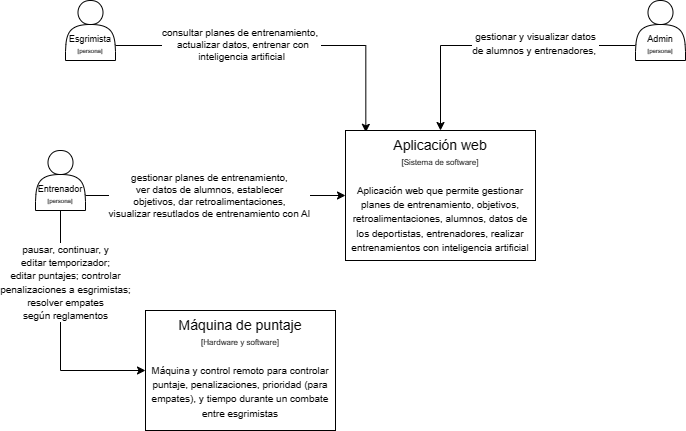

The diagram above was exported from draw.io. Its source (the exported page's mxGraphModel, read from the mxfile embedded in the PNG):
<mxGraphModel dx="506" dy="298" grid="1" gridSize="10" guides="1" tooltips="1" connect="1" arrows="1" fold="1" page="1" pageScale="1" pageWidth="850" pageHeight="1100" math="0" shadow="0">
  <root>
    <mxCell id="0" />
    <mxCell id="1" parent="0" />
    <mxCell id="dZJAuWM4ClLpMtlekzl2-5" style="edgeStyle=orthogonalEdgeStyle;rounded=0;orthogonalLoop=1;jettySize=auto;html=1;exitX=1;exitY=0.75;exitDx=0;exitDy=0;entryX=0.107;entryY=0.014;entryDx=0;entryDy=0;entryPerimeter=0;" parent="1" source="dZJAuWM4ClLpMtlekzl2-1" target="dZJAuWM4ClLpMtlekzl2-4" edge="1">
      <mxGeometry relative="1" as="geometry" />
    </mxCell>
    <mxCell id="dZJAuWM4ClLpMtlekzl2-9" value="consultar planes de entrenamiento,&amp;nbsp;&lt;br&gt;&amp;nbsp;actualizar datos, entrenar con &lt;br&gt;inteligencia artificial" style="edgeLabel;html=1;align=center;verticalAlign=middle;resizable=0;points=[];fontSize=10;" parent="dZJAuWM4ClLpMtlekzl2-5" vertex="1" connectable="0">
      <mxGeometry x="-0.4615" y="1" relative="1" as="geometry">
        <mxPoint x="35" as="offset" />
      </mxGeometry>
    </mxCell>
    <mxCell id="dZJAuWM4ClLpMtlekzl2-1" value="Esgrimista&lt;br&gt;&lt;font style=&quot;font-size: 6px;&quot;&gt;[persona]&lt;/font&gt;" style="shape=actor;whiteSpace=wrap;html=1;fontSize=9;spacingTop=27;" parent="1" vertex="1">
      <mxGeometry x="70" y="100" width="50" height="60" as="geometry" />
    </mxCell>
    <mxCell id="dZJAuWM4ClLpMtlekzl2-6" style="edgeStyle=orthogonalEdgeStyle;rounded=0;orthogonalLoop=1;jettySize=auto;html=1;exitX=0;exitY=0.75;exitDx=0;exitDy=0;entryX=0.5;entryY=0;entryDx=0;entryDy=0;" parent="1" source="dZJAuWM4ClLpMtlekzl2-2" target="dZJAuWM4ClLpMtlekzl2-4" edge="1">
      <mxGeometry relative="1" as="geometry" />
    </mxCell>
    <mxCell id="dZJAuWM4ClLpMtlekzl2-10" value="&lt;span style=&quot;font-size: 10px;&quot;&gt;gestionar y visualizar datos &lt;br&gt;de alumnos y entrenadores,&amp;nbsp;&lt;br&gt;&lt;/span&gt;" style="edgeLabel;html=1;align=center;verticalAlign=middle;resizable=0;points=[];" parent="dZJAuWM4ClLpMtlekzl2-6" vertex="1" connectable="0">
      <mxGeometry x="-0.2316" y="-2" relative="1" as="geometry">
        <mxPoint x="7" as="offset" />
      </mxGeometry>
    </mxCell>
    <mxCell id="dZJAuWM4ClLpMtlekzl2-2" value="Admin&lt;br&gt;&lt;font style=&quot;font-size: 6px;&quot;&gt;[persona]&lt;/font&gt;" style="shape=actor;whiteSpace=wrap;html=1;fontSize=9;spacingTop=27;" parent="1" vertex="1">
      <mxGeometry x="640" y="100" width="50" height="60" as="geometry" />
    </mxCell>
    <mxCell id="dZJAuWM4ClLpMtlekzl2-7" style="edgeStyle=orthogonalEdgeStyle;rounded=0;orthogonalLoop=1;jettySize=auto;html=1;exitX=1;exitY=0.75;exitDx=0;exitDy=0;" parent="1" source="dZJAuWM4ClLpMtlekzl2-3" target="dZJAuWM4ClLpMtlekzl2-4" edge="1">
      <mxGeometry relative="1" as="geometry" />
    </mxCell>
    <mxCell id="dZJAuWM4ClLpMtlekzl2-8" value="gestionar planes de entrenamiento, &lt;br&gt;ver datos de alumnos, establecer &lt;br&gt;objetivos, dar retroalimentaciones,&lt;br&gt;visualizar resutlados de entrenamiento con AI" style="edgeLabel;html=1;align=center;verticalAlign=middle;resizable=0;points=[];fontSize=10;" parent="dZJAuWM4ClLpMtlekzl2-7" vertex="1" connectable="0">
      <mxGeometry x="-0.2667" relative="1" as="geometry">
        <mxPoint x="29" as="offset" />
      </mxGeometry>
    </mxCell>
    <mxCell id="dZJAuWM4ClLpMtlekzl2-12" style="edgeStyle=orthogonalEdgeStyle;rounded=0;orthogonalLoop=1;jettySize=auto;html=1;exitX=0.5;exitY=1;exitDx=0;exitDy=0;entryX=0;entryY=0.5;entryDx=0;entryDy=0;" parent="1" source="dZJAuWM4ClLpMtlekzl2-3" target="dZJAuWM4ClLpMtlekzl2-11" edge="1">
      <mxGeometry relative="1" as="geometry" />
    </mxCell>
    <mxCell id="dZJAuWM4ClLpMtlekzl2-13" value="&lt;span style=&quot;font-size: 10px;&quot;&gt;pausar, continuar, y &lt;br&gt;editar temporizador;&lt;br&gt;editar puntajes; controlar&lt;br&gt;penalizaciones a esgrimistas;&lt;br&gt;resolver empates &lt;br&gt;según reglamentos&lt;br&gt;&lt;/span&gt;" style="edgeLabel;html=1;align=center;verticalAlign=middle;resizable=0;points=[];" parent="dZJAuWM4ClLpMtlekzl2-12" vertex="1" connectable="0">
      <mxGeometry x="-0.6048" y="1" relative="1" as="geometry">
        <mxPoint x="4" y="23" as="offset" />
      </mxGeometry>
    </mxCell>
    <mxCell id="dZJAuWM4ClLpMtlekzl2-3" value="&lt;font style=&quot;&quot;&gt;Entrenador&lt;br&gt;&lt;/font&gt;&lt;font style=&quot;font-size: 6px;&quot;&gt;[persona]&lt;/font&gt;" style="shape=actor;whiteSpace=wrap;html=1;fontSize=9;spacingTop=27;" parent="1" vertex="1">
      <mxGeometry x="40" y="250" width="50" height="60" as="geometry" />
    </mxCell>
    <mxCell id="dZJAuWM4ClLpMtlekzl2-4" value="&lt;font style=&quot;font-size: 14px;&quot;&gt;Aplicación web&lt;/font&gt;&lt;br&gt;&lt;font style=&quot;&quot;&gt;&lt;span style=&quot;font-size: 8px;&quot;&gt;[Sistema de software]&lt;/span&gt;&lt;br&gt;&lt;br&gt;&lt;span style=&quot;font-size: 10px;&quot;&gt;Aplicación web que permite gestionar planes de entrenamiento, objetivos, retroalimentaciones, alumnos, datos de los deportistas, entrenadores, realizar entrenamientos con inteligencia artificial&lt;/span&gt;&lt;br&gt;&lt;/font&gt;" style="whiteSpace=wrap;html=1;verticalAlign=top;" parent="1" vertex="1">
      <mxGeometry x="350" y="230" width="190" height="130" as="geometry" />
    </mxCell>
    <mxCell id="dZJAuWM4ClLpMtlekzl2-11" value="&lt;font style=&quot;font-size: 14px;&quot;&gt;Máquina de puntaje&lt;/font&gt;&lt;br&gt;&lt;font style=&quot;&quot;&gt;&lt;span style=&quot;font-size: 8px;&quot;&gt;[Hardware y software]&lt;/span&gt;&lt;br&gt;&lt;br&gt;&lt;span style=&quot;font-size: 10px;&quot;&gt;Máquina y control remoto para controlar puntaje, penalizaciones, prioridad (para empates), y tiempo durante un combate entre esgrimistas&lt;/span&gt;&lt;br&gt;&lt;/font&gt;" style="whiteSpace=wrap;html=1;verticalAlign=top;" parent="1" vertex="1">
      <mxGeometry x="150" y="410" width="190" height="120" as="geometry" />
    </mxCell>
  </root>
</mxGraphModel>